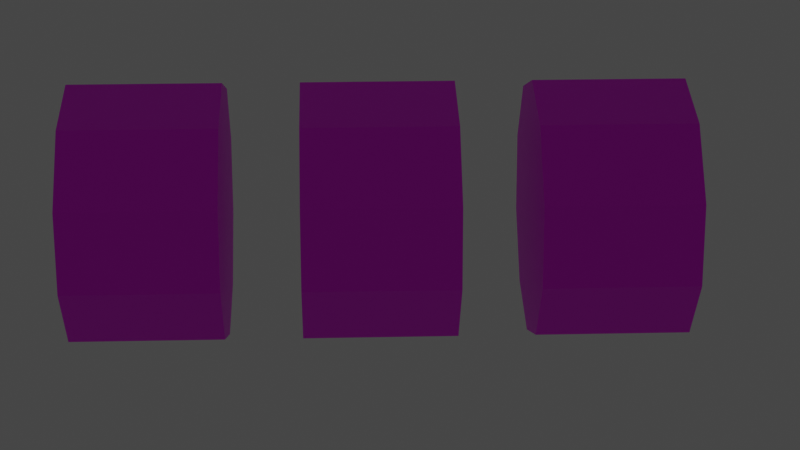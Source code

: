 # Source: Jayden-SlotWheelAnimation.blend  (saved by Blender 3.0.42; exported with 4.5.12 LTS)
import bpy
from mathutils import Matrix  # noqa: F401  (used for matrix-valued properties, if any)

bpy.ops.wm.read_factory_settings(use_empty=True)
scene = bpy.context.scene
scene.name = 'Scene'

# ---- collections
col_collection = bpy.data.collections.new('Collection'); scene.collection.children.link(col_collection)

# ---- images (referenced by path relative to the original .blend; pixels are not part of the script)
import os
ASSET_DIR = os.environ.get("B2B_ASSET_DIR", "")  # directory of the original .blend (textures are referenced by path, not embedded)
HERE = os.path.dirname(os.path.abspath(__file__))  # packed textures are extracted next to this script under _unpacked/

def load_image(name, relpath, width, height, colorspace="sRGB"):
    """Load a texture the original file referenced (path relative to the .blend, or extracted next to this script)."""
    p = next((c for c in (os.path.join(HERE, relpath), os.path.join(ASSET_DIR, relpath)) if relpath and os.path.exists(c)), "")
    if p:
        img = bpy.data.images.load(p, check_existing=True)
        img.name = name
    else:  # same state as the original file: an image datablock whose file is absent (Cycles renders it pink)
        img = bpy.data.images.new(name, width, height)
        img.source = "FILE"
        img.filepath = "//" + (relpath or name)
    img.colorspace_settings.name = colorspace
    return img
img_800_3468966_29d1f149f833a7025140ba1a5d7e81af30b75e22_slot_machi = load_image('800_3468966_29d1f149f833a7025140ba1a5d7e81af30b75e22_slot-machi', '800_3468966_29d1f149f833a7025140ba1a5d7e81af30b75e22_slot-machine-symbols-pattern.jpg', 1024, 1024, 'sRGB')

# ---- materials (node trees are filled in below, after node groups)
mat_leftwheelmaterial_001 = bpy.data.materials.new('LeftWheelMaterial.001')
mat_leftwheelmaterial_001.use_transparent_shadow = False

# ---- material node trees
mat_leftwheelmaterial_001.use_nodes = True; mat_leftwheelmaterial_001.node_tree.nodes.clear()
_N = mat_leftwheelmaterial_001.node_tree.nodes; _L = mat_leftwheelmaterial_001.node_tree.links
n0 = _N.new('ShaderNodeBsdfPrincipled'); n0.name = 'Principled BSDF'; n0.location = (10, 300)
n0.distribution = 'GGX'
n0.subsurface_method = 'RANDOM_WALK_SKIN'
n0.inputs[3].default_value = 1.45
n0.inputs[27].default_value = (0.0, 0.0, 0.0, 1.0)
n0.inputs[28].default_value = 1.0
n1 = _N.new('ShaderNodeOutputMaterial'); n1.name = 'Material Output'; n1.location = (300, 300)
n2 = _N.new('ShaderNodeTexImage'); n2.name = 'Image Texture'; n2.location = (-418, 135)
n2.image = img_800_3468966_29d1f149f833a7025140ba1a5d7e81af30b75e22_slot_machi
_L.new(n0.outputs[0], n1.inputs[0])
_L.new(n2.outputs[0], n0.inputs[0])
n1.is_active_output = True

# ---- world
world_world = bpy.data.worlds.new('World'); scene.world = world_world
world_world.use_nodes = True; world_world.node_tree.nodes.clear()
_N = world_world.node_tree.nodes; _L = world_world.node_tree.links
n0 = _N.new('ShaderNodeOutputWorld'); n0.name = 'World Output'; n0.location = (300, 300)
n1 = _N.new('ShaderNodeBackground'); n1.name = 'Background'; n1.location = (10, 300)
n1.inputs[0].default_value = (0.05088, 0.05088, 0.05088, 1.0)
_L.new(n1.outputs[0], n0.inputs[0])
n0.is_active_output = True
world_world.color = (0.05088, 0.05088, 0.05088)
world_world.use_sun_shadow = False
world_world.sun_shadow_jitter_overblur = 0.0

# ---- cameras
cam_camera = bpy.data.cameras.new('Camera')
cam_camera.clip_end = 100.0
cam_camera.lens = 79.02
cam_camera.ortho_scale = 7.314

# ---- lights
light_spot = bpy.data.lights.new('Spot', 'SPOT')
light_spot.transmission_factor = 0.0
light_spot.shadow_soft_size = 0.25
light_spot.shadow_maximum_resolution = 0.006
light_spot.use_absolute_resolution = True

# ---- meshes
me_cylinder_004 = bpy.data.meshes.new('Cylinder.004')
me_cylinder_004.from_pydata([(0.0, 1.0, -1.0), (0.0, 1.0, 1.0), (0.5878, 0.809, -1.0), (0.5878, 0.809, 1.0), (0.9511, 0.309, -1.0), (0.9511, 0.309, 1.0), (0.9511, -0.309, -1.0), (0.9511, -0.309, 1.0), (0.5878, -0.809, -1.0), (0.5878, -0.809, 1.0), (0.0, -1.0, -1.0), (0.0, -1.0, 1.0), (-0.5878, -0.809, -1.0), (-0.5878, -0.809, 1.0), (-0.9511, -0.309, -1.0), (-0.9511, -0.309, 1.0), (-0.9511, 0.309, -1.0), (-0.9511, 0.309, 1.0), (-0.5878, 0.809, -1.0), (-0.5878, 0.809, 1.0)], [], [(0, 1, 3, 2), (2, 3, 5, 4), (4, 5, 7, 6), (6, 7, 9, 8), (8, 9, 11, 10), (10, 11, 13, 12), (12, 13, 15, 14), (14, 15, 17, 16), (3, 1, 19, 17, 15, 13, 11, 9, 7, 5), (16, 17, 19, 18), (18, 19, 1, 0), (0, 2, 4, 6, 8, 10, 12, 14, 16, 18)])
_uv = me_cylinder_004.uv_layers.new(name='UVMap')
_uv.uv.foreach_set('vector', [0.6153, 0.681, 0.5279, 0.681, 0.5279, 0.5207, 0.6153, 0.5207, 0.7698, 0.6864, 0.6633, 0.6864, 0.6633, 0.5198, 0.7698, 0.5198, 0.9177, 0.6941, 0.7975, 0.6941, 0.7975, 0.5219, 0.9177, 0.5219, 0.3382, 0.4933, 0.2384, 0.4933, 0.2384, 0.3215, 0.3382, 0.3215, 0.4873, 0.482, 0.3753, 0.482, 0.3753, 0.3197, 0.4873, 0.3197, 0.6293, 0.3349, 0.6293, 0.4662, 0.5185, 0.4662, 0.5185, 0.3349, 0.786, 0.2992, 0.6632, 0.2992, 0.6632, 0.1085, 0.786, 0.1085, 0.2066, 0.6682, 0.08126, 0.6682, 0.08126, 0.545, 0.2066, 0.545, 0.3689, 0.4442, 0.323, 0.49, 0.3463, 0.4442, 0.3393, 0.4027, 0.3393, 0.3514, 0.3463, 0.3099, 0.3576, 0.294, 0.3689, 0.3099, 0.3759, 0.3514, 0.3759, 0.4027, 0.3468, 0.6598, 0.2256, 0.6598, 0.2256, 0.5449, 0.3468, 0.5449, 0.4994, 0.6613, 0.364, 0.6613, 0.364, 0.5401, 0.4994, 0.5401, 0.6469, 0.4445, 0.6571, 0.4123, 0.6634, 0.3279, 0.6634, 0.2235, 0.6571, 0.1391, 0.6469, 0.1069, 0.6367, 0.1391, 0.6304, 0.2235, 0.6304, 0.3279, 0.6367, 0.4123])
me_cylinder_004.materials.append(mat_leftwheelmaterial_001)
me_cylinder_004.update()
me_cylinder_005 = bpy.data.meshes.new('Cylinder.005')
me_cylinder_005.from_pydata([(0.0, 1.0, -1.0), (0.0, 1.0, 1.0), (0.5878, 0.809, -1.0), (0.5878, 0.809, 1.0), (0.9511, 0.309, -1.0), (0.9511, 0.309, 1.0), (0.9511, -0.309, -1.0), (0.9511, -0.309, 1.0), (0.5878, -0.809, -1.0), (0.5878, -0.809, 1.0), (0.0, -1.0, -1.0), (0.0, -1.0, 1.0), (-0.5878, -0.809, -1.0), (-0.5878, -0.809, 1.0), (-0.9511, -0.309, -1.0), (-0.9511, -0.309, 1.0), (-0.9511, 0.309, -1.0), (-0.9511, 0.309, 1.0), (-0.5878, 0.809, -1.0), (-0.5878, 0.809, 1.0)], [], [(0, 1, 3, 2), (2, 3, 5, 4), (4, 5, 7, 6), (6, 7, 9, 8), (8, 9, 11, 10), (10, 11, 13, 12), (12, 13, 15, 14), (14, 15, 17, 16), (3, 1, 19, 17, 15, 13, 11, 9, 7, 5), (16, 17, 19, 18), (18, 19, 1, 0), (0, 2, 4, 6, 8, 10, 12, 14, 16, 18)])
_uv = me_cylinder_005.uv_layers.new(name='UVMap')
_uv.uv.foreach_set('vector', [0.6153, 0.681, 0.5279, 0.681, 0.5279, 0.5207, 0.6153, 0.5207, 0.7698, 0.6864, 0.6633, 0.6864, 0.6633, 0.5198, 0.7698, 0.5198, 0.9177, 0.6941, 0.7975, 0.6941, 0.7975, 0.5219, 0.9177, 0.5219, 0.3382, 0.4933, 0.2384, 0.4933, 0.2384, 0.3215, 0.3382, 0.3215, 0.4873, 0.482, 0.3753, 0.482, 0.3753, 0.3197, 0.4873, 0.3197, 0.6293, 0.3349, 0.6293, 0.4662, 0.5185, 0.4662, 0.5185, 0.3349, 0.786, 0.2992, 0.6632, 0.2992, 0.6632, 0.1085, 0.786, 0.1085, 0.2066, 0.6682, 0.08126, 0.6682, 0.08126, 0.545, 0.2066, 0.545, 0.3689, 0.4442, 0.323, 0.49, 0.3463, 0.4442, 0.3393, 0.4027, 0.3393, 0.3514, 0.3463, 0.3099, 0.3576, 0.294, 0.3689, 0.3099, 0.3759, 0.3514, 0.3759, 0.4027, 0.3468, 0.6598, 0.2256, 0.6598, 0.2256, 0.5449, 0.3468, 0.5449, 0.4994, 0.6613, 0.364, 0.6613, 0.364, 0.5401, 0.4994, 0.5401, 0.6469, 0.4445, 0.6571, 0.4123, 0.6634, 0.3279, 0.6634, 0.2235, 0.6571, 0.1391, 0.6469, 0.1069, 0.6367, 0.1391, 0.6304, 0.2235, 0.6304, 0.3279, 0.6367, 0.4123])
me_cylinder_005.materials.append(mat_leftwheelmaterial_001)
me_cylinder_005.update()
me_cylinder_007 = bpy.data.meshes.new('Cylinder.007')
me_cylinder_007.from_pydata([(0.0, 1.0, -1.0), (0.0, 1.0, 1.0), (0.5878, 0.809, -1.0), (0.5878, 0.809, 1.0), (0.9511, 0.309, -1.0), (0.9511, 0.309, 1.0), (0.9511, -0.309, -1.0), (0.9511, -0.309, 1.0), (0.5878, -0.809, -1.0), (0.5878, -0.809, 1.0), (0.0, -1.0, -1.0), (0.0, -1.0, 1.0), (-0.5878, -0.809, -1.0), (-0.5878, -0.809, 1.0), (-0.9511, -0.309, -1.0), (-0.9511, -0.309, 1.0), (-0.9511, 0.309, -1.0), (-0.9511, 0.309, 1.0), (-0.5878, 0.809, -1.0), (-0.5878, 0.809, 1.0)], [], [(0, 1, 3, 2), (2, 3, 5, 4), (4, 5, 7, 6), (6, 7, 9, 8), (8, 9, 11, 10), (10, 11, 13, 12), (12, 13, 15, 14), (14, 15, 17, 16), (3, 1, 19, 17, 15, 13, 11, 9, 7, 5), (16, 17, 19, 18), (18, 19, 1, 0), (0, 2, 4, 6, 8, 10, 12, 14, 16, 18)])
_uv = me_cylinder_007.uv_layers.new(name='UVMap')
_uv.uv.foreach_set('vector', [0.6153, 0.681, 0.5279, 0.681, 0.5279, 0.5207, 0.6153, 0.5207, 0.7698, 0.6864, 0.6633, 0.6864, 0.6633, 0.5198, 0.7698, 0.5198, 0.9177, 0.6941, 0.7975, 0.6941, 0.7975, 0.5219, 0.9177, 0.5219, 0.3382, 0.4933, 0.2384, 0.4933, 0.2384, 0.3215, 0.3382, 0.3215, 0.4873, 0.482, 0.3753, 0.482, 0.3753, 0.3197, 0.4873, 0.3197, 0.6293, 0.3349, 0.6293, 0.4662, 0.5185, 0.4662, 0.5185, 0.3349, 0.786, 0.2992, 0.6632, 0.2992, 0.6632, 0.1085, 0.786, 0.1085, 0.2066, 0.6682, 0.08126, 0.6682, 0.08126, 0.545, 0.2066, 0.545, 0.3689, 0.4442, 0.323, 0.49, 0.3463, 0.4442, 0.3393, 0.4027, 0.3393, 0.3514, 0.3463, 0.3099, 0.3576, 0.294, 0.3689, 0.3099, 0.3759, 0.3514, 0.3759, 0.4027, 0.3468, 0.6598, 0.2256, 0.6598, 0.2256, 0.5449, 0.3468, 0.5449, 0.4994, 0.6613, 0.364, 0.6613, 0.364, 0.5401, 0.4994, 0.5401, 0.6469, 0.4445, 0.6571, 0.4123, 0.6634, 0.3279, 0.6634, 0.2235, 0.6571, 0.1391, 0.6469, 0.1069, 0.6367, 0.1391, 0.6304, 0.2235, 0.6304, 0.3279, 0.6367, 0.4123])
me_cylinder_007.materials.append(mat_leftwheelmaterial_001)
me_cylinder_007.update()

# ---- objects
ob_camera = bpy.data.objects.new('Camera', cam_camera)
ob_left_spin_wheel = bpy.data.objects.new('Left Spin Wheel', me_cylinder_004)
ob_middle_spin_wheel = bpy.data.objects.new('Middle Spin Wheel', me_cylinder_005)
ob_right_spin_wheel = bpy.data.objects.new('Right Spin Wheel', me_cylinder_007)
ob_spot = bpy.data.objects.new('Spot', light_spot)

# ---- transforms, parenting, visibility, modifiers, constraints
ob_camera.location = (21.9, -0.584, 12.5)
ob_camera.rotation_euler = (1.232, 0.0, 1.531)
ob_camera.scale = (1.075, 4.108, 6.733)
ob_camera.lock_rotations_4d = False
ob_camera.empty_display_type = 'ARROWS'
ob_camera.color = (0.0, 0.0, 0.0, 0.0)
ob_camera.display_type = 'WIRE'
ob_camera.lineart.crease_threshold = 0.0
ob_left_spin_wheel.location = (0.0, -3.0, 5.0)
ob_left_spin_wheel.rotation_euler = (1.571, 5.627, 0.0)
ob_left_spin_wheel.scale = (1.68, 1.738, 1.0)
ob_left_spin_wheel.lock_location = (True, True, True)
ob_left_spin_wheel.lock_rotation = (True, False, True)
ob_left_spin_wheel.lock_scale = (True, True, True)
ob_middle_spin_wheel.location = (0.0, 0.0, 5.0)
ob_middle_spin_wheel.rotation_euler = (1.571, 5.627, 0.0)
ob_middle_spin_wheel.scale = (1.68, 1.738, 1.0)
ob_middle_spin_wheel.lock_location = (True, True, True)
ob_middle_spin_wheel.lock_rotation = (True, False, True)
ob_middle_spin_wheel.lock_scale = (True, True, True)
ob_right_spin_wheel.location = (0.0, 3.0, 5.0)
ob_right_spin_wheel.rotation_euler = (1.571, 5.627, 0.0)
ob_right_spin_wheel.scale = (1.68, 1.738, 1.0)
ob_right_spin_wheel.lock_location = (True, True, True)
ob_right_spin_wheel.lock_rotation = (True, False, True)
ob_right_spin_wheel.lock_scale = (True, True, True)
ob_spot.location = (-0.02117, -0.1058, 17.28)
ob_spot.scale = (1.91, 2.387, 1.0)

# ---- collection membership
col_collection.objects.link(ob_camera)
col_collection.objects.link(ob_left_spin_wheel)
col_collection.objects.link(ob_middle_spin_wheel)
col_collection.objects.link(ob_right_spin_wheel)
col_collection.objects.link(ob_spot)

# ---- scene / render settings (as saved in the file)
scene.camera = ob_camera
scene.frame_start = 1; scene.frame_end = 75; scene.frame_set(30)
scene.render.engine = 'BLENDER_EEVEE_NEXT'
scene.cycles.sampling_pattern = 'TABULATED_SOBOL'
scene.cycles.use_light_tree = False
scene.view_settings.view_transform = 'Filmic'
bpy.context.view_layer.update()
